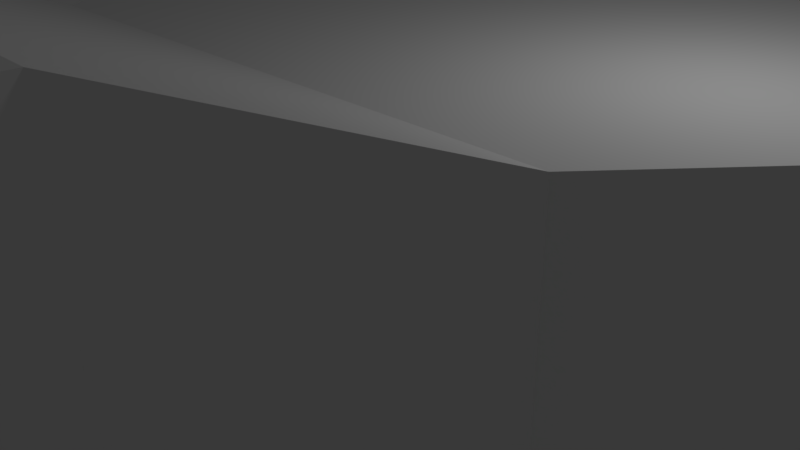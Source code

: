 # Source: Ship1.blend  (saved by Blender 2.77.0; exported with 4.5.12 LTS)
import bpy
from mathutils import Matrix  # noqa: F401  (used for matrix-valued properties, if any)

bpy.ops.wm.read_factory_settings(use_empty=True)
scene = bpy.context.scene
scene.name = 'Scene'

# ---- collections
col_collection_1 = bpy.data.collections.new('Collection 1'); scene.collection.children.link(col_collection_1)

# ---- world
world_world = bpy.data.worlds.new('World'); scene.world = world_world
world_world.color = (0.05088, 0.05088, 0.05088)
world_world.use_sun_shadow = False
world_world.sun_shadow_jitter_overblur = 0.0
world_world.cycles.sampling_method = 'MANUAL'

# ---- cameras
cam_camera = bpy.data.cameras.new('Camera')
cam_camera.clip_end = 100.0
cam_camera.lens = 35.0
cam_camera.sensor_width = 32.0
cam_camera.sensor_height = 18.0
cam_camera.ortho_scale = 7.314
cam_camera.dof.focus_distance = 0.0
cam_camera.dof.aperture_fstop = 128.0

# ---- lights
light_lamp = bpy.data.lights.new('Lamp', 'POINT')
light_lamp.transmission_factor = 0.0
light_lamp.cutoff_distance = 30.0
light_lamp.energy = 100.0
light_lamp.shadow_buffer_clip_start = 1.001
light_lamp.shadow_soft_size = 0.1
light_lamp.shadow_maximum_resolution = 0.006
light_lamp.use_absolute_resolution = True

# ---- meshes
me_cube_001 = bpy.data.meshes.new('Cube.001')
me_cube_001.from_pydata([(2.0, 4.772, -1.0), (2.0, 4.772, 1.75), (2.0, 10.78, -1.0), (2.0, 10.78, 1.75), (3.515, 3.287, 1.729), (3.515, 3.287, -0.9793), (0.0, 10.78, 1.75), (0.0, 10.78, -1.0), (0.0, 4.772, 1.75), (0.0, 4.772, -1.0), (0.0, 3.272, 1.75), (0.0, 3.272, -1.0), (3.5, -1.728, 1.75), (3.5, -1.728, -1.0), (0.0, -1.728, -1.0), (0.0, -1.728, 1.75), (2.141, 4.913, 1.75), (2.141, 4.913, -1.0), (3.627, 3.399, 1.729), (3.627, 3.399, -0.9793), (2.141, 10.77, 1.75), (2.141, 10.77, -1.0), (3.641, 9.266, 1.75), (3.641, 9.266, -1.0), (2.283, 10.91, 1.75), (2.283, 10.91, -1.0), (3.783, 9.408, 1.75), (3.783, 9.408, -1.0), (7.026, 10.91, 1.75), (7.026, 10.91, -1.0), (6.998, 8.885, 1.644), (6.998, 7.007, 0.3057), (3.783, 3.414, 1.75), (3.783, 3.275, -1.0), (6.998, 3.911, 1.644), (6.998, 3.912, 0.3057), (4.74, 2.022, 1.75), (4.74, 2.022, -1.0), (4.74, -0.478, 1.75), (4.74, -0.478, -1.0), (2.0, 4.96, 1.75), (2.0, 4.96, -1.0), (0.0, 4.96, 1.75), (0.0, 4.96, -1.0), (0.9887, 4.792, -0.9805), (0.9887, 4.941, -0.9805), (0.9887, 4.792, 1.731), (0.9887, 4.941, 1.731), (0.99, -1.746, 1.732), (0.9902, -1.746, -0.9815), (0.99, -1.89, 1.732), (0.0, -1.909, 1.75), (0.0, -1.909, -1.0), (0.9902, -1.89, -0.9815), (2.698, -4.894, 2.941), (0.0, -4.894, 2.941), (0.0, -4.894, 0.1906), (2.698, -4.894, 0.1906), (2.652, -10.47, 2.929), (0.0, -10.45, 2.941), (0.0, -10.45, 0.1906), (2.698, -10.45, 0.1906), (0.0, -12.41, 2.001), (0.0, -12.41, 0.1906), (2.0, 10.48, 1.621), (2.0, 10.48, 0.2354), (2.0, 5.244, 0.2354), (2.141, 5.244, 1.621), (2.141, 5.244, 0.2343), (2.141, 10.48, 1.621), (2.141, 10.48, 0.2343), (2.0, 5.244, 1.621), (2.0, 10.78, 1.75), (2.0, 10.78, -1.0), (2.0, 4.96, -1.0), (2.0, 4.96, 1.75), (2.141, 4.913, 1.75), (2.141, 4.913, -1.0), (2.141, 10.77, 1.75), (2.141, 10.77, -1.0), (1.336, -12.5, 0.1854), (1.336, -12.5, 1.966), (7.112, 11.82, -1.123), (7.196, 8.878, 1.643), (0.0, 11.9, 1.848), (0.0, 11.9, -1.123), (0.0, -12.5, 2.05), (0.0, -12.5, 0.02575), (7.196, 3.912, 1.643), (3.94, -1.722, 1.848), (2.936, -4.911, 3.084), (2.734, -10.46, 2.938), (2.734, -10.46, 0.1896), (2.936, -4.911, 0.02575), (3.902, -1.638, -1.123), (7.112, 2.04, -1.123), (0.0, 2.009, 1.848), (0.0, -1.722, 1.848), (0.0, -4.911, 3.084), (0.0, -10.45, 3.084), (0.0, 2.009, -1.123), (0.0, -1.722, -1.123), (0.0, -4.911, 0.02575), (0.0, -10.45, 0.02575), (1.524, -12.41, 2.005), (1.524, -12.41, 0.1896), (7.196, 3.912, 0.3052), (7.196, 7.005, 0.3052), (3.94, -1.722, -1.123), (0.0, -12.5, 0.1854), (0.08412, 11.82, -1.123), (0.0, -12.5, 1.966), (0.08412, 2.009, -1.123), (0.08412, -1.638, -1.123), (1.496, -12.41, 0.1906), (2.646, -10.51, 3.053), (1.497, -12.5, 0.02575), (2.762, -10.45, 0.02575), (2.762, -10.45, 3.084), (1.497, -12.5, 2.05), (0.06854, -10.51, 3.053), (1.495, -12.41, 2.001), (2.698, -10.45, 2.941), (0.02679, -10.47, 2.929), (0.9887, 4.96, 1.75), (0.9887, 4.772, 1.75), (0.9887, 4.96, -1.0), (0.9887, 4.772, -1.0), (1.457, -12.44, 2.08), (0.06854, -12.44, 2.08), (1.48, -12.39, 2.013), (0.02679, -12.39, 2.013), (1.939, 4.941, 1.731), (1.939, 4.792, 1.731), (1.939, 4.941, -0.9805), (1.939, 4.792, -0.9805), (0.99, -1.909, 1.75), (0.99, -1.728, 1.75), (0.9902, -1.728, -1.0), (0.9902, -1.909, -1.0), (1.94, -1.89, 1.732), (1.94, -1.746, 1.732), (1.94, -1.746, -0.9815), (1.94, -1.89, -0.9815), (3.5, 3.272, 1.75), (3.5, 3.272, -1.0), (3.641, 3.413, 1.75), (3.641, 3.413, -1.0), (4.758, 2.044, 1.729), (4.758, 2.044, -0.9793), (4.87, 2.156, 1.729), (4.87, 2.156, -0.9793), (6.998, 9.408, 1.75), (6.998, 9.408, -1.0), (6.998, 3.414, 1.75), (6.998, 3.275, -1.0), (7.196, 11.9, 1.848), (7.196, 11.9, -1.123), (7.196, 2.009, -1.123), (7.196, 2.009, 1.848)], [], [(6, 7, 2, 3), (40, 41, 0, 1), (43, 126, 41, 2, 7), (8, 125, 1, 144, 10), (144, 1, 16, 146), (0, 127, 9, 11, 145), (145, 11, 14, 138, 13), (40, 124, 42, 6, 3), (12, 13, 138, 137), (10, 144, 12, 137, 15), (12, 144, 36, 38), (20, 16, 76, 78), (1, 0, 17, 16), (0, 145, 147, 17), (4, 18, 150, 148), (22, 20, 24, 26), (146, 16, 20, 22), (147, 146, 22, 23), (17, 147, 23, 21), (25, 27, 153, 29), (23, 22, 26, 27), (21, 23, 27, 25), (20, 21, 25, 24), (28, 29, 153, 152), (24, 25, 29, 28), (26, 24, 28, 152), (26, 152, 154, 32), (33, 32, 154, 155), (27, 26, 32, 33), (153, 27, 33, 155), (36, 37, 39, 38), (145, 13, 39, 37), (13, 12, 38, 39), (144, 145, 37, 36), (1, 125, 124, 40), (9, 127, 126, 43), (40, 3, 72, 75), (125, 127, 0, 1), (124, 125, 8, 42), (126, 127, 0, 41), (124, 40, 41, 126), (138, 14, 52, 139), (51, 136, 54, 55), (15, 137, 136, 51), (57, 56, 60, 61), (136, 139, 57, 54), (139, 52, 56, 57), (61, 60, 63, 114), (55, 54, 122, 59), (54, 57, 61, 122), (120, 123, 58, 115), (65, 66, 68, 70), (2, 41, 74, 73), (16, 17, 77, 76), (17, 21, 79, 77), (41, 40, 75, 74), (3, 2, 73, 72), (21, 20, 78, 79), (65, 64, 72, 73), (66, 65, 73, 74), (64, 71, 75, 72), (71, 66, 74, 75), (68, 67, 76, 77), (69, 70, 79, 78), (70, 68, 77, 79), (67, 69, 78, 76), (66, 71, 67, 68), (71, 64, 69, 67), (65, 70, 69, 64), (84, 156, 157, 85), (159, 156, 84, 96), (131, 123, 120, 129), (118, 90, 98, 99), (90, 89, 97, 98), (89, 159, 96, 97), (87, 103, 117, 116), (103, 102, 93, 117), (102, 101, 108, 93), (31, 35, 106, 107), (159, 89, 108, 158), (89, 90, 93, 108), (90, 118, 117, 93), (81, 80, 116, 119), (95, 82, 157, 158), (80, 109, 87, 116), (82, 110, 85, 157), (111, 81, 119, 86), (94, 95, 158, 108), (110, 112, 100, 85), (112, 113, 101, 100), (113, 94, 108, 101), (114, 63, 109, 80), (114, 80, 81, 121), (62, 121, 81, 111), (104, 91, 118, 119), (105, 104, 119, 116), (92, 105, 116, 117), (91, 92, 117, 118), (121, 122, 91, 104), (114, 121, 104, 105), (61, 114, 105, 92), (61, 92, 91, 122), (115, 128, 119, 118), (128, 129, 86, 119), (129, 120, 99, 86), (120, 115, 118, 99), (131, 130, 121, 62), (58, 123, 59, 122), (130, 58, 122, 121), (123, 131, 62, 59), (128, 115, 58, 130), (47, 46, 125, 124), (44, 45, 126, 127), (46, 44, 127, 125), (45, 47, 124, 126), (129, 128, 130, 131), (132, 134, 135, 133), (44, 46, 133, 135), (46, 47, 132, 133), (47, 45, 134, 132), (45, 44, 135, 134), (48, 50, 136, 137), (49, 48, 137, 138), (50, 53, 139, 136), (53, 49, 138, 139), (141, 142, 143, 140), (49, 53, 143, 142), (48, 49, 142, 141), (53, 50, 140, 143), (50, 48, 141, 140), (4, 5, 145, 144), (19, 18, 146, 147), (18, 4, 144, 146), (5, 19, 147, 145), (149, 148, 150, 151), (5, 4, 148, 149), (19, 5, 149, 151), (18, 19, 151, 150), (31, 30, 152, 153), (34, 35, 155, 154), (30, 34, 154, 152), (35, 31, 153, 155), (83, 107, 157, 156), (107, 106, 158, 157), (88, 83, 156, 159), (106, 88, 159, 158), (35, 34, 88, 106), (34, 30, 83, 88), (31, 107, 83, 30)])
_uv = me_cube_001.uv_layers.new(name='UVMap')
_uv.uv.foreach_set('vector', [0.506, 0.9081, 0.506, 0.9929, 0.4442, 0.9928, 0.4442, 0.9081, 0.4302, 0.8342, 0.4302, 0.7494, 0.436, 0.7494, 0.436, 0.8342, 0.878, 0.1833, 0.8474, 0.1833, 0.8162, 0.1833, 0.8162, 0.003916, 0.878, 0.003926, 0.6611, 0.5315, 0.6306, 0.5315, 0.5994, 0.5315, 0.5531, 0.4853, 0.6611, 0.4853, 0.5531, 0.4853, 0.5994, 0.5315, 0.595, 0.5358, 0.5487, 0.4896, 0.8162, 0.1891, 0.8474, 0.1891, 0.878, 0.1891, 0.878, 0.2353, 0.7699, 0.2353, 0.7699, 0.2353, 0.878, 0.2353, 0.8779, 0.3893, 0.8474, 0.3893, 0.7699, 0.3893, 0.5994, 0.5373, 0.6306, 0.5373, 0.6611, 0.5373, 0.6611, 0.7165, 0.5994, 0.7165, 0.08506, 0.7925, 0.1699, 0.7925, 0.1699, 0.8697, 0.08502, 0.8697, 0.6611, 0.4853, 0.5531, 0.4853, 0.5531, 0.3313, 0.6306, 0.3313, 0.6611, 0.3313, 0.5531, 0.3313, 0.5531, 0.4853, 0.5148, 0.4468, 0.5148, 0.3698, 0.0, 0.0, 0.0, 0.0, 0.0, 0.0, 0.0, 0.0, 0.2161, 0.8365, 0.2161, 0.7517, 0.221, 0.7519, 0.221, 0.8366, 0.8162, 0.1891, 0.7699, 0.2353, 0.7656, 0.2309, 0.8119, 0.1847, 0.426, 0.8873, 0.4211, 0.8873, 0.4211, 0.8331, 0.426, 0.8331, 0.5487, 0.6698, 0.595, 0.716, 0.5906, 0.7204, 0.5444, 0.6742, 0.5487, 0.4896, 0.595, 0.5358, 0.595, 0.716, 0.5487, 0.6698, 0.614, 0.9008, 0.5291, 0.9008, 0.5291, 0.7204, 0.614, 0.7204, 0.8119, 0.1847, 0.7656, 0.2309, 0.7656, 0.0506, 0.8119, 0.004389, 0.8075, 3.149e-05, 0.7612, 0.04624, 0.662, 0.04622, 0.6611, 0.0, 0.6585, 0.8052, 0.6585, 0.89, 0.6539, 0.89, 0.6539, 0.8052, 0.8119, 0.004389, 0.7656, 0.0506, 0.7612, 0.04624, 0.8075, 3.149e-05, 0.436, 0.8342, 0.436, 0.7494, 0.4409, 0.7496, 0.4409, 0.8343, 0.8377, 0.9552, 0.7528, 0.9552, 0.7528, 0.909, 0.8377, 0.909, 1.104e-08, 0.7518, 0.08486, 0.7517, 0.08486, 0.898, 0.0, 0.898, 0.5444, 0.6742, 0.5906, 0.7204, 0.4442, 0.7204, 0.4451, 0.6742, 0.5444, 0.6742, 0.4451, 0.6742, 0.4451, 0.4896, 0.5443, 0.4896, 0.614, 1.0, 0.5291, 0.9997, 0.5291, 0.9008, 0.614, 0.9011, 0.5291, 0.9081, 0.4442, 0.9077, 0.4442, 0.7243, 0.5291, 0.7204, 0.662, 0.04622, 0.7612, 0.04624, 0.7612, 0.2352, 0.662, 0.2352, 0.1699, 0.9468, 0.08501, 0.9468, 0.08501, 0.8697, 0.1699, 0.8697, 0.7699, 0.2353, 0.7699, 0.3893, 0.7316, 0.3508, 0.7316, 0.2738, 0.1699, 0.7925, 0.08506, 0.7925, 0.08486, 0.7517, 0.1697, 0.7518, 0.1697, 0.9853, 0.08486, 0.9853, 0.08501, 0.9468, 0.1699, 0.9468, 0.5994, 0.5315, 0.6306, 0.5315, 0.6306, 0.5373, 0.5994, 0.5373, 0.878, 0.1891, 0.8474, 0.1891, 0.8474, 0.1833, 0.878, 0.1833, 0.0, 0.0, 0.0, 0.0, 0.0, 0.0, 0.0, 0.0, 0.8689, 0.7199, 0.8689, 0.8046, 0.8377, 0.8046, 0.8377, 0.7198, 0.6306, 0.5373, 0.6306, 0.5315, 0.6611, 0.5315, 0.6611, 0.5373, 0.8474, 0.1833, 0.8474, 0.1891, 0.8162, 0.1891, 0.8162, 0.1833, 0.8688, 0.8894, 0.8377, 0.8894, 0.8377, 0.8046, 0.8688, 0.8046, 0.8474, 0.3893, 0.8779, 0.3893, 0.8779, 0.3949, 0.8474, 0.3949, 0.6611, 0.3258, 0.6306, 0.3258, 0.5778, 0.2359, 0.6611, 0.2359, 0.6611, 0.3313, 0.6306, 0.3313, 0.6306, 0.3258, 0.6611, 0.3258, 0.7947, 0.4854, 0.878, 0.4854, 0.878, 0.6566, 0.7947, 0.6566, 0.9018, 0.725, 0.9858, 0.7132, 0.962, 0.8095, 0.878, 0.8212, 0.8474, 0.3949, 0.8779, 0.3949, 0.878, 0.4854, 0.7947, 0.4854, 0.7947, 0.6566, 0.878, 0.6566, 0.878, 0.7171, 0.8318, 0.7171, 0.6611, 0.2359, 0.5778, 0.2359, 0.5778, 0.06487, 0.6611, 0.06488, 0.878, 0.8212, 0.962, 0.8095, 0.9858, 0.9791, 0.9018, 0.9909, 0.2052, 0.8154, 0.2091, 0.8142, 0.2091, 0.8951, 0.2052, 0.8949, 0.8733, 0.7198, 0.8733, 0.8812, 0.8689, 0.8812, 0.8689, 0.7199, 0.0, 0.0, 0.0, 0.0, 0.0, 0.0, 0.0, 0.0, 0.0, 0.0, 0.0, 0.0, 0.0, 0.0, 0.0, 0.0, 0.0, 0.0, 0.0, 0.0, 0.0, 0.0, 0.0, 0.0, 0.0, 0.0, 0.0, 0.0, 0.0, 0.0, 0.0, 0.0, 0.0, 0.0, 0.0, 0.0, 0.0, 0.0, 0.0, 0.0, 0.0, 0.0, 0.0, 0.0, 0.0, 0.0, 0.0, 0.0, 0.2603, 0.9196, 0.303, 0.9196, 0.307, 0.9289, 0.2221, 0.9289, 0.2603, 0.7582, 0.2603, 0.9196, 0.2221, 0.9289, 0.2221, 0.7494, 0.303, 0.9196, 0.303, 0.7582, 0.307, 0.7494, 0.307, 0.9289, 0.303, 0.7582, 0.2603, 0.7582, 0.2221, 0.7494, 0.307, 0.7494, 0.3538, 0.7598, 0.311, 0.7596, 0.307, 0.7494, 0.3918, 0.7498, 0.311, 0.9198, 0.3538, 0.92, 0.3918, 0.9289, 0.307, 0.9286, 0.3538, 0.92, 0.3538, 0.7598, 0.3918, 0.7498, 0.3918, 0.9289, 0.311, 0.7596, 0.311, 0.9198, 0.307, 0.9286, 0.307, 0.7494, 0.2161, 0.8793, 0.2161, 0.8366, 0.2205, 0.8366, 0.2205, 0.8794, 0.8776, 0.7198, 0.8776, 0.881, 0.8733, 0.881, 0.8733, 0.7199, 0.4404, 0.877, 0.436, 0.8771, 0.436, 0.8343, 0.4404, 0.8343, 0.6611, 0.9413, 0.6611, 0.7199, 0.7528, 0.7198, 0.7528, 0.9413, 0.0, 0.3049, 2.883e-05, 0.0, 0.2221, 3.238e-05, 0.2221, 0.3049, 0.4315, 0.9001, 0.4302, 0.8352, 0.4341, 0.8342, 0.4341, 0.9005, 0.1369, 0.6871, 0.1315, 0.5166, 0.2221, 0.5166, 0.2221, 0.6871, 0.1315, 0.5166, 0.1005, 0.4198, 0.2221, 0.4198, 0.2221, 0.5166, 0.1005, 0.4198, 0.0, 0.3049, 0.2221, 0.3049, 0.2221, 0.4198, 0.4442, 2.764e-06, 0.4442, 0.06331, 0.359, 0.0633, 0.398, 0.0, 0.4442, 0.06331, 0.4442, 0.2337, 0.3536, 0.2337, 0.359, 0.0633, 0.4442, 0.2337, 0.4442, 0.3299, 0.3226, 0.3299, 0.3536, 0.2337, 0.769, 0.8928, 0.769, 0.7368, 0.9155, 0.2795, 0.9316, 0.02606, 0.9809, 0.3084, 0.9694, 0.4343, 0.878, 0.4282, 0.8894, 0.3023, 0.9694, 0.4343, 1.0, 0.538, 0.9059, 0.5316, 0.878, 0.4282, 1.0, 0.538, 0.9891, 0.7077, 0.8949, 0.7014, 0.9059, 0.5316, 0.1749, 0.7543, 0.1749, 0.8092, 0.1699, 0.8141, 0.1699, 0.7517, 0.2247, 0.4457, 0.2247, 0.7468, 0.2221, 0.7494, 0.2221, 0.4448, 0.1749, 0.8092, 0.2161, 0.8092, 0.2161, 0.8142, 0.1699, 0.8141, 0.2247, 0.7468, 0.4416, 0.7468, 0.4442, 0.7494, 0.2221, 0.7494, 0.2161, 0.7544, 0.1749, 0.7543, 0.1699, 0.7517, 0.2161, 0.7518, 0.3238, 0.3325, 0.2247, 0.4457, 0.2221, 0.4448, 0.3226, 0.3299, 0.4416, 0.7468, 0.4416, 0.4448, 0.4442, 0.4448, 0.4442, 0.7494, 0.4416, 0.4448, 0.4416, 0.3325, 0.4442, 0.3299, 0.4442, 0.4448, 0.4416, 0.3325, 0.3238, 0.3325, 0.3226, 0.3299, 0.4442, 0.3299, 0.8318, 0.7171, 0.878, 0.7171, 0.878, 0.7198, 0.8367, 0.7198, 0.2043, 0.8701, 0.1993, 0.8703, 0.1993, 0.8154, 0.2043, 0.8143, 0.6611, 0.002841, 0.6149, 0.002838, 0.6199, 0.0, 0.6611, 2.441e-06, 0.0648, 0.9323, 0.000406, 0.9026, 0.0, 0.898, 0.06774, 0.931, 0.06478, 0.9883, 0.0648, 0.9323, 0.06774, 0.931, 0.06774, 0.9933, 0.0005561, 0.9873, 0.06478, 0.9883, 0.06774, 0.9933, 1.177e-07, 0.9923, 0.442, 0.8392, 0.442, 0.7545, 0.4428, 0.7494, 0.4428, 0.8437, 0.6149, 0.002838, 0.5778, 0.06487, 0.5767, 0.06466, 0.614, 0.002914, 0.2043, 0.8701, 0.2043, 0.8143, 0.2052, 0.8142, 0.2052, 0.8701, 0.7947, 0.6566, 0.8318, 0.7171, 0.8309, 0.717, 0.7936, 0.6569, 0.4409, 0.7545, 0.442, 0.7545, 0.442, 0.8392, 0.4409, 0.8393, 0.1405, 0.689, 0.1771, 0.7498, 0.1759, 0.7517, 0.1369, 0.6871, 0.1771, 0.7498, 0.22, 0.7498, 0.2221, 0.7517, 0.1759, 0.7517, 0.22, 0.7498, 0.22, 0.689, 0.2221, 0.6871, 0.2221, 0.7517, 0.22, 0.689, 0.1405, 0.689, 0.1369, 0.6871, 0.2221, 0.6871, 0.6603, 0.003605, 0.6154, 0.003602, 0.6149, 0.002838, 0.6611, 0.002841, 0.5792, 0.06411, 0.6602, 0.06411, 0.6611, 0.06488, 0.5778, 0.06487, 0.6154, 0.003602, 0.5792, 0.06411, 0.5778, 0.06487, 0.6149, 0.002838, 0.6602, 0.06411, 0.6603, 0.003605, 0.6611, 0.002841, 0.6611, 0.06488, 0.4299, 0.8331, 0.4299, 0.8999, 0.426, 0.8991, 0.4273, 0.8336, 0.6545, 0.8046, 0.6591, 0.8046, 0.6597, 0.8052, 0.6539, 0.8052, 0.6591, 0.721, 0.6545, 0.721, 0.6539, 0.7204, 0.6597, 0.7204, 0.6591, 0.8046, 0.6591, 0.721, 0.6597, 0.7204, 0.6597, 0.8052, 0.6545, 0.721, 0.6545, 0.8046, 0.6539, 0.8052, 0.6539, 0.7204, 0.6606, 0.8063, 0.6606, 0.849, 0.6585, 0.8499, 0.6585, 0.8052, 0.6433, 0.8888, 0.6433, 0.8052, 0.6479, 0.8052, 0.6479, 0.8888, 0.614, 0.9724, 0.614, 0.8888, 0.6433, 0.8888, 0.6433, 0.9724, 0.1993, 0.8703, 0.2039, 0.8703, 0.2039, 0.8996, 0.1993, 0.8996, 0.1699, 0.8977, 0.1699, 0.8142, 0.1993, 0.8142, 0.1993, 0.8977, 0.2091, 0.8683, 0.2137, 0.8683, 0.2137, 0.8976, 0.2091, 0.8976, 0.9017, 0.72, 0.9023, 0.7243, 0.9018, 0.725, 0.901, 0.7195, 0.9846, 0.7083, 0.9017, 0.72, 0.901, 0.7195, 0.9851, 0.7077, 0.9023, 0.7243, 0.9852, 0.7127, 0.9858, 0.7132, 0.9018, 0.725, 0.9852, 0.7127, 0.9846, 0.7083, 0.9851, 0.7077, 0.9858, 0.7132, 0.6479, 0.8888, 0.6479, 0.8052, 0.6523, 0.8052, 0.6523, 0.8888, 0.436, 0.8771, 0.4404, 0.8771, 0.4404, 0.9064, 0.436, 0.9064, 0.6433, 0.8052, 0.6433, 0.8888, 0.614, 0.8888, 0.614, 0.8052, 0.3918, 0.9168, 0.3918, 0.8331, 0.4211, 0.8331, 0.4211, 0.9168, 0.2206, 0.9087, 0.2161, 0.9087, 0.2161, 0.8794, 0.2206, 0.8794, 0.6534, 0.8045, 0.6534, 0.721, 0.6539, 0.7204, 0.6539, 0.8052, 0.6497, 0.721, 0.6497, 0.8045, 0.6492, 0.8052, 0.6492, 0.7204, 0.6497, 0.8045, 0.6534, 0.8045, 0.6539, 0.8052, 0.6492, 0.8052, 0.6534, 0.721, 0.6497, 0.721, 0.6492, 0.7204, 0.6539, 0.7204, 0.6176, 0.7208, 0.6176, 0.8043, 0.614, 0.8043, 0.614, 0.7208, 0.6534, 0.721, 0.6534, 0.8045, 0.6176, 0.8043, 0.6176, 0.7208, 0.2091, 0.8142, 0.214, 0.8142, 0.214, 0.8683, 0.2091, 0.8683, 0.3918, 0.833, 0.3918, 0.7494, 0.4302, 0.7496, 0.4302, 0.8331, 0.769, 0.8928, 0.8216, 0.8928, 0.8377, 0.909, 0.7528, 0.909, 0.8216, 0.7395, 0.769, 0.7368, 0.7528, 0.7198, 0.8377, 0.7241, 0.8216, 0.8928, 0.8216, 0.7395, 0.8377, 0.7241, 0.8377, 0.909, 0.769, 0.7368, 0.769, 0.8928, 0.7528, 0.909, 0.7528, 0.7198, 0.9739, 0.02891, 0.9316, 0.02606, 0.9085, 0.0, 1.0, 0.006162, 0.9316, 0.02606, 0.9155, 0.2795, 0.8894, 0.3023, 0.9085, 0.0, 0.9578, 0.2824, 0.9739, 0.02891, 1.0, 0.006162, 0.9809, 0.3084, 0.9155, 0.2795, 0.9578, 0.2824, 0.9809, 0.3084, 0.8894, 0.3023, 0.769, 0.7368, 0.8216, 0.7395, 0.9578, 0.2824, 0.9155, 0.2795, 0.8216, 0.7395, 0.8216, 0.8928, 0.9739, 0.02891, 0.9578, 0.2824, 0.769, 0.8928, 0.9316, 0.02606, 0.9739, 0.02891, 0.8216, 0.8928])
me_cube_001.use_remesh_preserve_volume = False
me_cube_001.use_remesh_preserve_attributes = False
me_cube_001.use_mirror_vertex_groups = False
me_cube_001.update()

# ---- objects
ob_spaceship = bpy.data.objects.new('Spaceship', me_cube_001)
ob_lamp = bpy.data.objects.new('Lamp', light_lamp)
ob_camera = bpy.data.objects.new('Camera', cam_camera)

# ---- transforms, parenting, visibility, modifiers, constraints
ob_spaceship.location = (0.0, 0.0, 1.0)
ob_spaceship.lineart.crease_threshold = 0.0
_m = ob_spaceship.modifiers.new('Mirror', 'MIRROR')
_m.use_clip = True
ob_lamp.location = (4.076, 1.005, 5.904)
ob_lamp.rotation_euler = (0.6503, 0.05522, 1.866)
ob_lamp.lock_rotations_4d = False
ob_lamp.empty_display_type = 'ARROWS'
ob_lamp.color = (0.0, 0.0, 0.0, 0.0)
ob_lamp.lineart.crease_threshold = 0.0
ob_camera.location = (7.481, -6.508, 5.344)
ob_camera.rotation_euler = (1.109, 0.01082, 0.8149)
ob_camera.lock_rotations_4d = False
ob_camera.empty_display_type = 'ARROWS'
ob_camera.color = (0.0, 0.0, 0.0, 0.0)
ob_camera.display_type = 'WIRE'
ob_camera.lineart.crease_threshold = 0.0

# ---- collection membership
col_collection_1.objects.link(ob_spaceship)
col_collection_1.objects.link(ob_lamp)
col_collection_1.objects.link(ob_camera)

# ---- scene / render settings (as saved in the file)
scene.camera = ob_camera
scene.frame_start = 1; scene.frame_end = 250; scene.frame_set(1)
scene.render.engine = 'BLENDER_EEVEE_NEXT'
scene.render.resolution_percentage = 50
scene.render.dither_intensity = 0.0
scene.cycles.use_denoising = False
scene.cycles.samples = 128
scene.cycles.sampling_pattern = 'TABULATED_SOBOL'
scene.cycles.light_sampling_threshold = 0.0
scene.cycles.use_adaptive_sampling = False
scene.cycles.use_light_tree = False
scene.cycles.blur_glossy = 0.0
scene.cycles.sample_clamp_indirect = 0.0
scene.view_settings.view_transform = 'Standard'
bpy.context.view_layer.update()
